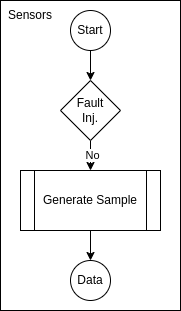

The diagram above was exported from draw.io. Its source (the exported page's mxGraphModel, read from the mxfile embedded in the PNG):
<mxGraphModel dx="808" dy="624" grid="1" gridSize="10" guides="1" tooltips="1" connect="1" arrows="1" fold="1" page="1" pageScale="1" pageWidth="827" pageHeight="1169" math="0" shadow="0">
  <root>
    <mxCell id="0" />
    <mxCell id="1" parent="0" />
    <mxCell id="20" value="" style="rounded=0;whiteSpace=wrap;html=1;" parent="1" vertex="1">
      <mxGeometry x="170" y="30" width="180" height="310" as="geometry" />
    </mxCell>
    <mxCell id="23" value="" style="edgeStyle=none;html=1;" parent="1" source="6" target="18" edge="1">
      <mxGeometry relative="1" as="geometry" />
    </mxCell>
    <mxCell id="6" value="Generate Sample" style="shape=process;whiteSpace=wrap;html=1;backgroundOutline=1;" parent="1" vertex="1">
      <mxGeometry x="190" y="200" width="140" height="60" as="geometry" />
    </mxCell>
    <mxCell id="25" value="" style="edgeStyle=none;html=1;" parent="1" source="9" target="24" edge="1">
      <mxGeometry relative="1" as="geometry" />
    </mxCell>
    <mxCell id="9" value="Start" style="ellipse;whiteSpace=wrap;html=1;aspect=fixed;" parent="1" vertex="1">
      <mxGeometry x="240" y="40" width="40" height="40" as="geometry" />
    </mxCell>
    <mxCell id="18" value="Data" style="ellipse;whiteSpace=wrap;html=1;aspect=fixed;" parent="1" vertex="1">
      <mxGeometry x="240" y="290" width="40" height="40" as="geometry" />
    </mxCell>
    <mxCell id="21" value="Sensors" style="text;html=1;align=center;verticalAlign=middle;whiteSpace=wrap;rounded=0;" parent="1" vertex="1">
      <mxGeometry x="170" y="30" width="60" height="30" as="geometry" />
    </mxCell>
    <mxCell id="27" value="" style="edgeStyle=none;html=1;" parent="1" source="24" target="6" edge="1">
      <mxGeometry relative="1" as="geometry" />
    </mxCell>
    <mxCell id="28" value="No" style="edgeLabel;html=1;align=center;verticalAlign=middle;resizable=0;points=[];" parent="27" vertex="1" connectable="0">
      <mxGeometry x="-0.0683" y="1" relative="1" as="geometry">
        <mxPoint as="offset" />
      </mxGeometry>
    </mxCell>
    <mxCell id="24" value="Fault&lt;div&gt;Inj.&lt;/div&gt;" style="rhombus;whiteSpace=wrap;html=1;" parent="1" vertex="1">
      <mxGeometry x="230" y="110" width="60" height="60" as="geometry" />
    </mxCell>
  </root>
</mxGraphModel>